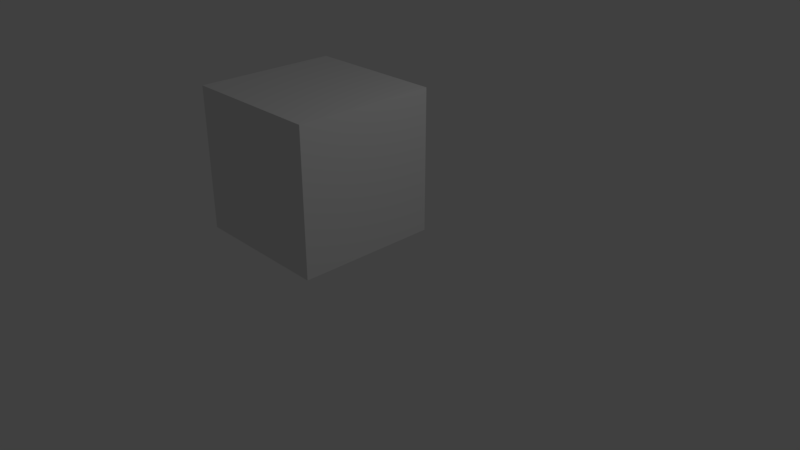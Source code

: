 # Source: Grassland_Platform_4x4.blend  (saved by Blender 2.79.0; exported with 4.5.12 LTS)
import bpy
from mathutils import Matrix  # noqa: F401  (used for matrix-valued properties, if any)

bpy.ops.wm.read_factory_settings(use_empty=True)
scene = bpy.context.scene
scene.name = 'Scene'

# ---- collections
col_collection_1 = bpy.data.collections.new('Collection 1'); scene.collection.children.link(col_collection_1)

# ---- materials (node trees are filled in below, after node groups)
mat_beatboxers_forest_tilemap = bpy.data.materials.new('beatboxers forest tilemap')
mat_beatboxers_forest_tilemap.alpha_threshold = 0.0
mat_beatboxers_forest_tilemap.use_transparent_shadow = False
mat_beatboxers_forest_tilemap.roughness = 0.5
mat_beatboxers_forest_tilemap.line_color = (0.0, 0.0, 0.0, 1.0)

# ---- material node trees

# ---- world
world_world = bpy.data.worlds.new('World'); scene.world = world_world
world_world.color = (0.05088, 0.05088, 0.05088)
world_world.use_sun_shadow = False
world_world.sun_shadow_jitter_overblur = 0.0
world_world.cycles.sampling_method = 'MANUAL'

# ---- cameras
cam_camera = bpy.data.cameras.new('Camera')
cam_camera.clip_end = 100.0
cam_camera.lens = 35.0
cam_camera.sensor_width = 32.0
cam_camera.sensor_height = 18.0
cam_camera.ortho_scale = 7.314
cam_camera.dof.focus_distance = 0.0
cam_camera.dof.aperture_fstop = 128.0

# ---- lights
light_lamp = bpy.data.lights.new('Lamp', 'POINT')
light_lamp.transmission_factor = 0.0
light_lamp.cutoff_distance = 30.0
light_lamp.energy = 100.0
light_lamp.shadow_buffer_clip_start = 1.001
light_lamp.shadow_soft_size = 0.1
light_lamp.shadow_maximum_resolution = 0.006
light_lamp.use_absolute_resolution = True

# ---- meshes
me_cube = bpy.data.meshes.new('Cube')
me_cube.from_pydata([(0.0, 0.0, 0.0), (-2.0, 1.0, 0.0), (-0.5, 1.0, 0.5), (-1.5, 1.0, 0.0), (0.0, -0.5, 0.0), (0.0, 0.5, 0.0), (-1.5, 1.0, 2.0), (-1.0, -1.0, 2.0), (0.0, 0.0, 0.5), (-2.0, -0.5, 2.0), (0.0, -0.5, 0.5), (0.0, 0.5, 0.5), (-0.5, 1.0, 0.0), (0.0, -1.0, 1.0), (0.0, 0.0, 1.0), (0.0, -0.5, 1.0), (0.0, 0.5, 1.0), (0.0, -0.5, 1.5), (-1.0, -1.0, 1.5), (0.0, 1.0, 0.0), (-1.0, 1.0, 2.0), (0.0, 0.0, 1.5), (-2.0, 1.0, 2.0), (-0.5, -1.0, 1.5), (0.0, 0.0, 2.0), (0.0, -0.5, 2.0), (0.0, 0.5, 1.5), (0.0, 0.5, 2.0), (-2.0, -0.5, 0.0), (5.454e-06, -0.5, 2.0), (-1.0, 1.0, 0.0), (-1.0, 1.0, 0.5), (-1.0, -1.0, 0.0), (-2.0, 0.0, 0.0), (-1.5, 1.0, 0.5), (-2.0, 0.5, 1.0), (0.0, 1.0, 1.0), (-2.0, 0.5, 0.0), (0.0, 1.0, 0.5), (-1.0, 1.0, 1.0), (-0.5, 1.0, 1.0), (7.302e-06, -1.0, 2.0), (-1.5, 1.0, 1.0), (-2.0, 1.0, 1.5), (-2.0, 1.0, 0.5), (-2.0, -1.0, 0.5), (-1.0, -1.0, 1.0), (-2.0, 1.0, 1.0), (-2.0, -0.5, 1.0), (-0.5, -1.0, 1.0), (-2.0, -0.5, 0.5), (-1.5, -1.0, 2.0), (-2.0, 0.0, 1.0), (-1.5, -1.0, 1.0), (-2.0, -0.5, 1.5), (-1.5, -1.0, 0.0), (-2.0, -1.0, 0.0), (-2.0, 0.5, 0.5), (-2.0, 0.0, 0.5), (0.0, -1.0, 1.5), (0.0, -1.0, 0.0), (-0.5, -1.0, 0.5), (-0.5, -1.0, 0.0), (0.0, -1.0, 0.5), (-2.0, -1.0, 1.5), (-1.0, -1.0, 0.5), (-0.5, 0.5, 2.0), (-2.0, -1.0, 1.0), (-1.5, -1.0, 1.5), (-1.5, -1.0, 0.5), (-2.0, 0.5, 2.0), (0.0, -1.0, 2.0), (-0.5, -1.0, 2.0), (-2.0, 0.5, 1.5), (-2.0, 0.0, 1.5), (-2.0, -1.0, 2.0), (-2.0, 0.0, 2.0), (0.0, 1.0, 1.5), (-0.5, 1.0, 1.5), (-0.5, 1.0, 2.0), (0.0, 1.0, 2.0), (-1.0, 1.0, 1.5), (-1.5, 1.0, 1.5), (-0.5, 1.0, 2.0), (-1.0, 0.5, 2.0), (-1.5, 0.5, 2.0), (-0.5, -1.0, 2.0), (1.714e-06, 0.5, 2.0), (-0.5, 0.5, 2.0), (3.591e-06, 7.54e-06, 2.0), (-1.0, -1.0, 2.0), (-0.5, -0.5, 2.0), (-0.5, 5.633e-06, 2.0), (-1.0, -0.5, 2.0), (-2.0, 0.5, 2.0), (-2.0, -1.0, 2.0), (-1.5, 0.5, 2.0), (-1.5, -0.5, 2.0), (-1.0, 7.065e-06, 2.0), (-1.0, 0.5, 2.0), (-1.0, -0.5, 2.0), (-1.5, 3.533e-06, 2.0), (-2.0, 0.5, 2.0), (-2.0, 0.0, 2.0), (-1.5, 1.937e-06, 2.0), (-2.0, 8.941e-08, 2.0), (-1.5, -1.0, 2.0), (-1.5, -0.5, 2.0), (-2.0, -0.5, 2.0), (-1.0, 3.785e-06, 2.0), (-1.5, 1.0, 2.0), (-1.0, 1.0, 2.0)], [], [(5, 19, 38, 11), (0, 5, 11, 8), (4, 0, 8, 10), (60, 4, 10, 63), (63, 10, 15, 13), (10, 8, 14, 15), (8, 11, 16, 14), (11, 38, 36, 16), (16, 36, 77, 26), (14, 16, 26, 21), (15, 14, 21, 17), (13, 15, 17, 59), (59, 17, 25, 71), (17, 21, 24, 25), (21, 26, 27, 24), (26, 77, 80, 27), (19, 12, 2, 38), (12, 30, 31, 2), (30, 3, 34, 31), (3, 1, 44, 34), (34, 44, 47, 42), (31, 34, 42, 39), (2, 31, 39, 40), (38, 2, 40, 36), (36, 40, 78, 77), (40, 39, 81, 78), (39, 42, 82, 81), (42, 47, 43, 82), (1, 37, 57, 44), (37, 33, 58, 57), (33, 28, 50, 58), (28, 56, 45, 50), (50, 45, 67, 48), (48, 67, 64, 54), (52, 48, 54, 74), (35, 52, 74, 73), (47, 35, 73, 43), (44, 57, 35, 47), (57, 58, 52, 35), (58, 50, 48, 52), (56, 55, 69, 45), (55, 32, 65, 69), (32, 62, 61, 65), (62, 60, 63, 61), (61, 63, 13, 49), (49, 13, 59, 23), (46, 49, 23, 18), (53, 46, 18, 68), (67, 53, 68, 64), (45, 69, 53, 67), (69, 65, 46, 53), (65, 61, 49, 46), (64, 68, 51, 75), (23, 59, 71, 72), (18, 23, 72, 7), (68, 18, 7, 51), (43, 73, 70, 22), (54, 64, 75, 9), (74, 54, 9, 76), (73, 74, 76, 70), (77, 78, 79, 80), (78, 81, 20, 79), (81, 82, 6, 20), (82, 43, 22, 6), (79, 66, 27, 80), (109, 92, 88, 84), (92, 89, 87, 88), (91, 29, 89, 92), (86, 41, 29, 91), (90, 86, 91, 100), (106, 90, 100, 107), (93, 98, 101, 97), (98, 99, 85, 101), (101, 85, 102, 103), (108, 107, 104, 105), (95, 106, 107, 108), (100, 91, 92, 109), (96, 84, 111, 110), (94, 96, 110, 22), (84, 88, 83, 111)])
_uv = me_cube.uv_layers.new(name='UVMap')
_uv.uv.foreach_set('vector', [0.7504, 0.3752, 0.9996, 0.3752, 0.9996, 0.4998, 0.7504, 0.4998, 0.7504, 0.3752, 0.9996, 0.3752, 0.9996, 0.4998, 0.7504, 0.4998, 0.7504, 0.3752, 0.9996, 0.3752, 0.9996, 0.4998, 0.7504, 0.4998, 0.7504, 0.3752, 0.9996, 0.3752, 0.9996, 0.4998, 0.7504, 0.4998, 0.7504, 0.3752, 0.9996, 0.3752, 0.9996, 0.4998, 0.7504, 0.4998, 0.7504, 0.3752, 0.9996, 0.3752, 0.9996, 0.4998, 0.7504, 0.4998, 0.7504, 0.3752, 0.9996, 0.3752, 0.9996, 0.4998, 0.7504, 0.4998, 0.7504, 0.3752, 0.9996, 0.3752, 0.9996, 0.4998, 0.7504, 0.4998, 0.7504, 0.3752, 0.9996, 0.3752, 0.9996, 0.4998, 0.7504, 0.4998, 0.7504, 0.3752, 0.9996, 0.3752, 0.9996, 0.4998, 0.7504, 0.4998, 0.7504, 0.3752, 0.9996, 0.3752, 0.9996, 0.4998, 0.7504, 0.4998, 0.7504, 0.3752, 0.9996, 0.3752, 0.9996, 0.4998, 0.7504, 0.4998, 0.0003906, 0.3752, 0.2496, 0.3752, 0.2496, 0.4998, 0.0003906, 0.4998, 0.2504, 0.3752, 0.4996, 0.3752, 0.4996, 0.4998, 0.2504, 0.4998, 0.2504, 0.3752, 0.4996, 0.3752, 0.4996, 0.4998, 0.2504, 0.4998, 0.5004, 0.3752, 0.7496, 0.3752, 0.7496, 0.4998, 0.5004, 0.4998, 0.7504, 0.3752, 0.9996, 0.3752, 0.9996, 0.4998, 0.7504, 0.4998, 0.7504, 0.3752, 0.9996, 0.3752, 0.9996, 0.4998, 0.7504, 0.4998, 0.7504, 0.3752, 0.9996, 0.3752, 0.9996, 0.4998, 0.7504, 0.4998, 0.7504, 0.3752, 0.9996, 0.3752, 0.9996, 0.4998, 0.7504, 0.4998, 0.7504, 0.3752, 0.9996, 0.3752, 0.9996, 0.4998, 0.7504, 0.4998, 0.7504, 0.3752, 0.9996, 0.3752, 0.9996, 0.4998, 0.7504, 0.4998, 0.7504, 0.3752, 0.9996, 0.3752, 0.9996, 0.4998, 0.7504, 0.4998, 0.7504, 0.3752, 0.9996, 0.3752, 0.9996, 0.4998, 0.7504, 0.4998, 0.7504, 0.3752, 0.9996, 0.3752, 0.9996, 0.4998, 0.7504, 0.4998, 0.7504, 0.3752, 0.9996, 0.3752, 0.9996, 0.4998, 0.7504, 0.4998, 0.7504, 0.3752, 0.9996, 0.3752, 0.9996, 0.4998, 0.7504, 0.4998, 0.7504, 0.3752, 0.9996, 0.3752, 0.9996, 0.4998, 0.7504, 0.4998, 0.7504, 0.3752, 0.9996, 0.3752, 0.9996, 0.4998, 0.7504, 0.4998, 0.7504, 0.3752, 0.9996, 0.3752, 0.9996, 0.4998, 0.7504, 0.4998, 0.7504, 0.3752, 0.9996, 0.3752, 0.9996, 0.4998, 0.7504, 0.4998, 0.7504, 0.3752, 0.9996, 0.3752, 0.9996, 0.4998, 0.7504, 0.4998, 0.7504, 0.3752, 0.9996, 0.3752, 0.9996, 0.4998, 0.7504, 0.4998, 0.7504, 0.3752, 0.9996, 0.3752, 0.9996, 0.4998, 0.7504, 0.4998, 0.7504, 0.3752, 0.9996, 0.3752, 0.9996, 0.4998, 0.7504, 0.4998, 0.7504, 0.3752, 0.9996, 0.3752, 0.9996, 0.4998, 0.7504, 0.4998, 0.7504, 0.3752, 0.9996, 0.3752, 0.9996, 0.4998, 0.7504, 0.4998, 0.7504, 0.3752, 0.9996, 0.3752, 0.9996, 0.4998, 0.7504, 0.4998, 0.7504, 0.3752, 0.9996, 0.3752, 0.9996, 0.4998, 0.7504, 0.4998, 0.7504, 0.3752, 0.9996, 0.3752, 0.9996, 0.4998, 0.7504, 0.4998, 0.7504, 0.3752, 0.9996, 0.3752, 0.9996, 0.4998, 0.7504, 0.4998, 0.7504, 0.3752, 0.9996, 0.3752, 0.9996, 0.4998, 0.7504, 0.4998, 0.7504, 0.3752, 0.9996, 0.3752, 0.9996, 0.4998, 0.7504, 0.4998, 0.7504, 0.3752, 0.9996, 0.3752, 0.9996, 0.4998, 0.7504, 0.4998, 0.7504, 0.3752, 0.9996, 0.3752, 0.9996, 0.4998, 0.7504, 0.4998, 0.7504, 0.3752, 0.9996, 0.3752, 0.9996, 0.4998, 0.7504, 0.4998, 0.7504, 0.3752, 0.9996, 0.3752, 0.9996, 0.4998, 0.7504, 0.4998, 0.7504, 0.3752, 0.9996, 0.3752, 0.9996, 0.4998, 0.7504, 0.4998, 0.7504, 0.3752, 0.9996, 0.3752, 0.9996, 0.4998, 0.7504, 0.4998, 0.7504, 0.3752, 0.9996, 0.3752, 0.9996, 0.4998, 0.7504, 0.4998, 0.7504, 0.3752, 0.9996, 0.3752, 0.9996, 0.4998, 0.7504, 0.4998, 0.7504, 0.3752, 0.9996, 0.3752, 0.9996, 0.4998, 0.7504, 0.4998, 0.0003906, 0.3752, 0.2496, 0.3752, 0.2496, 0.4998, 0.0003906, 0.4998, 0.5004, 0.3752, 0.7496, 0.3752, 0.7496, 0.4998, 0.5004, 0.4998, 0.2504, 0.3752, 0.4996, 0.3752, 0.4996, 0.4998, 0.2504, 0.4998, 0.2504, 0.3752, 0.4996, 0.3752, 0.4996, 0.4998, 0.2504, 0.4998, 0.0003906, 0.3752, 0.2496, 0.3752, 0.2496, 0.4998, 0.0003906, 0.4998, 0.2496, 0.3752, 0.0003906, 0.3752, 0.0003906, 0.4998, 0.2496, 0.4998, 0.2504, 0.3752, 0.4996, 0.3752, 0.4996, 0.4998, 0.2504, 0.4998, 0.2504, 0.3752, 0.4996, 0.3752, 0.4996, 0.4998, 0.2504, 0.4998, 0.7496, 0.3752, 0.5004, 0.3752, 0.5004, 0.4998, 0.7496, 0.4998, 0.4996, 0.3752, 0.2504, 0.3752, 0.2504, 0.4998, 0.4996, 0.4998, 0.2504, 0.3752, 0.4996, 0.3752, 0.4996, 0.4998, 0.2504, 0.4998, 0.5004, 0.3752, 0.7496, 0.3752, 0.7496, 0.4998, 0.5004, 0.4998, 0.0003906, 0.2502, 0.2496, 0.2502, 0.2496, 0.3748, 0.0003906, 0.3748, 0.0003906, 0.2502, 0.2496, 0.2502, 0.2496, 0.3748, 0.0003906, 0.3748, 0.0003906, 0.2502, 0.2496, 0.2502, 0.2496, 0.3748, 0.0003906, 0.3748, 0.4996, 0.2502, 0.2504, 0.2502, 0.2504, 0.3748, 0.4996, 0.3748, 0.0003906, 0.2502, 0.2496, 0.2502, 0.2496, 0.3748, 0.0003906, 0.3748, 0.0003907, 0.2502, 0.2496, 0.2502, 0.2496, 0.3748, 0.0003907, 0.3748, 0.2496, 0.2502, 0.0003906, 0.2502, 0.0003906, 0.3748, 0.2496, 0.3748, 0.0003902, 0.2502, 0.0003902, 0.3748, 0.2496, 0.3748, 0.2496, 0.2502, 0.4996, 0.2502, 0.2504, 0.2502, 0.2504, 0.3748, 0.4996, 0.3748, 0.2496, 0.2502, 0.2496, 0.3748, 0.0003902, 0.3748, 0.0003902, 0.2502, 0.0003906, 0.2502, 0.2496, 0.2502, 0.2496, 0.3748, 0.0003906, 0.3748, 0.4996, 0.3748, 0.4996, 0.2502, 0.2504, 0.2502, 0.2504, 0.3748, 0.2496, 0.2502, 0.0003906, 0.2502, 0.0003906, 0.3748, 0.2496, 0.3748, 0.2496, 0.2502, 0.0003906, 0.2502, 0.0003906, 0.3748, 0.2496, 0.3748, 0.2496, 0.2502, 0.0003906, 0.2502, 0.0003906, 0.3748, 0.2496, 0.3748, 0.2496, 0.2502, 0.0003906, 0.2502, 0.0003906, 0.3748, 0.2496, 0.3748])
me_cube.materials.append(mat_beatboxers_forest_tilemap)
me_cube.use_remesh_preserve_volume = False
me_cube.use_remesh_preserve_attributes = False
me_cube.use_mirror_vertex_groups = False
me_cube.update()

# ---- objects
ob_cube = bpy.data.objects.new('Cube', me_cube)
ob_lamp = bpy.data.objects.new('Lamp', light_lamp)
ob_camera = bpy.data.objects.new('Camera', cam_camera)

# ---- transforms, parenting, visibility, modifiers, constraints
ob_cube.location = (0.0, 0.0, 0.0)
ob_cube.lock_rotations_4d = False
ob_cube.empty_display_type = 'ARROWS'
ob_cube.lineart.crease_threshold = 0.0
ob_lamp.location = (4.076, 1.005, 5.904)
ob_lamp.rotation_euler = (0.6503, 0.05522, 1.866)
ob_lamp.lock_rotations_4d = False
ob_lamp.empty_display_type = 'ARROWS'
ob_lamp.color = (0.0, 0.0, 0.0, 0.0)
ob_lamp.lineart.crease_threshold = 0.0
ob_camera.location = (7.481, -6.508, 5.344)
ob_camera.rotation_euler = (1.109, 0.0, 0.8149)
ob_camera.lock_rotations_4d = False
ob_camera.empty_display_type = 'ARROWS'
ob_camera.color = (0.0, 0.0, 0.0, 0.0)
ob_camera.display_type = 'WIRE'
ob_camera.lineart.crease_threshold = 0.0

# ---- collection membership
col_collection_1.objects.link(ob_cube)
col_collection_1.objects.link(ob_lamp)
col_collection_1.objects.link(ob_camera)

# ---- scene / render settings (as saved in the file)
scene.camera = ob_camera
scene.frame_start = 1; scene.frame_end = 250; scene.frame_set(1)
scene.render.engine = 'BLENDER_EEVEE_NEXT'
scene.render.resolution_percentage = 50
scene.render.dither_intensity = 0.0
scene.cycles.use_denoising = False
scene.cycles.samples = 128
scene.cycles.sampling_pattern = 'TABULATED_SOBOL'
scene.cycles.use_adaptive_sampling = False
scene.cycles.use_light_tree = False
scene.cycles.blur_glossy = 0.0
scene.cycles.sample_clamp_indirect = 0.0
scene.view_settings.view_transform = 'Standard'
bpy.context.view_layer.update()

